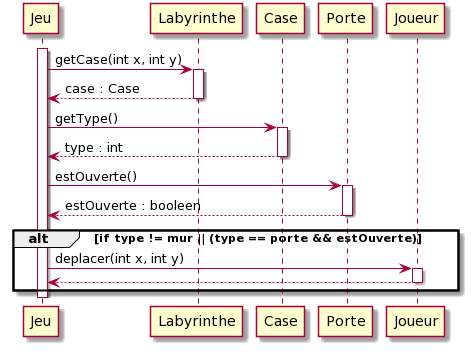

The diagram above was rendered by PlantUML. Its source (embedded in the PNG):
@startuml
activate Jeu
Jeu -> Labyrinthe : getCase(int x, int y)
activate Labyrinthe
Labyrinthe --> Jeu : case : Case
deactivate Labyrinthe

Jeu -> Case : getType()
activate Case
Case --> Jeu : type : int
deactivate Case

Jeu -> Porte : estOuverte()
activate Porte
Porte --> Jeu : estOuverte : booleen
deactivate Porte


alt if type != mur || (type == porte && estOuverte)
    Jeu -> Joueur : deplacer(int x, int y)
    activate Joueur
    Joueur --> Jeu
    deactivate Joueur
end

deactivate Jeu
@enduml